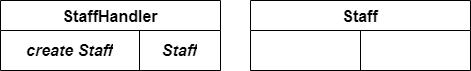

The diagram above was exported from draw.io. Its source (the exported page's mxGraphModel, read from the mxfile embedded in the PNG):
<mxGraphModel dx="1050" dy="557" grid="1" gridSize="10" guides="1" tooltips="1" connect="1" arrows="1" fold="1" page="1" pageScale="1" pageWidth="850" pageHeight="1100" math="0" shadow="0">
  <root>
    <mxCell id="0" />
    <mxCell id="1" parent="0" />
    <mxCell id="QGbNn2vrBp7fmohAacMr-1" value="StaffHandler" style="shape=table;startSize=30;container=1;collapsible=0;childLayout=tableLayout;strokeColor=default;fontSize=16;strokeWidth=1;fontStyle=1" vertex="1" parent="1">
      <mxGeometry x="370" y="250" width="220" height="70" as="geometry" />
    </mxCell>
    <mxCell id="QGbNn2vrBp7fmohAacMr-2" value="" style="shape=tableRow;horizontal=0;startSize=0;swimlaneHead=0;swimlaneBody=0;strokeColor=inherit;top=0;left=0;bottom=0;right=0;collapsible=0;dropTarget=0;fillColor=none;points=[[0,0.5],[1,0.5]];portConstraint=eastwest;fontSize=16;" vertex="1" parent="QGbNn2vrBp7fmohAacMr-1">
      <mxGeometry y="30" width="220" height="40" as="geometry" />
    </mxCell>
    <mxCell id="QGbNn2vrBp7fmohAacMr-3" value="&lt;b&gt;create Staff&lt;/b&gt;" style="shape=partialRectangle;html=1;whiteSpace=wrap;connectable=0;strokeColor=inherit;overflow=hidden;fillColor=none;top=0;left=0;bottom=0;right=0;pointerEvents=1;fontSize=16;fontStyle=2" vertex="1" parent="QGbNn2vrBp7fmohAacMr-2">
      <mxGeometry width="139" height="40" as="geometry">
        <mxRectangle width="139" height="40" as="alternateBounds" />
      </mxGeometry>
    </mxCell>
    <mxCell id="QGbNn2vrBp7fmohAacMr-4" value="&lt;b&gt;Staff&lt;/b&gt;" style="shape=partialRectangle;html=1;whiteSpace=wrap;connectable=0;strokeColor=inherit;overflow=hidden;fillColor=none;top=0;left=0;bottom=0;right=0;pointerEvents=1;fontSize=16;fontStyle=2" vertex="1" parent="QGbNn2vrBp7fmohAacMr-2">
      <mxGeometry x="139" width="81" height="40" as="geometry">
        <mxRectangle width="81" height="40" as="alternateBounds" />
      </mxGeometry>
    </mxCell>
    <mxCell id="QGbNn2vrBp7fmohAacMr-5" value="Staff" style="shape=table;startSize=30;container=1;collapsible=0;childLayout=tableLayout;strokeColor=default;fontSize=16;strokeWidth=1;fontStyle=1" vertex="1" parent="1">
      <mxGeometry x="620" y="250" width="220" height="70" as="geometry" />
    </mxCell>
    <mxCell id="QGbNn2vrBp7fmohAacMr-6" value="" style="shape=tableRow;horizontal=0;startSize=0;swimlaneHead=0;swimlaneBody=0;strokeColor=inherit;top=0;left=0;bottom=0;right=0;collapsible=0;dropTarget=0;fillColor=none;points=[[0,0.5],[1,0.5]];portConstraint=eastwest;fontSize=16;" vertex="1" parent="QGbNn2vrBp7fmohAacMr-5">
      <mxGeometry y="30" width="220" height="40" as="geometry" />
    </mxCell>
    <mxCell id="QGbNn2vrBp7fmohAacMr-7" value="" style="shape=partialRectangle;html=1;whiteSpace=wrap;connectable=0;strokeColor=inherit;overflow=hidden;fillColor=none;top=0;left=0;bottom=0;right=0;pointerEvents=1;fontSize=16;" vertex="1" parent="QGbNn2vrBp7fmohAacMr-6">
      <mxGeometry width="110" height="40" as="geometry">
        <mxRectangle width="110" height="40" as="alternateBounds" />
      </mxGeometry>
    </mxCell>
    <mxCell id="QGbNn2vrBp7fmohAacMr-8" value="" style="shape=partialRectangle;html=1;whiteSpace=wrap;connectable=0;strokeColor=inherit;overflow=hidden;fillColor=none;top=0;left=0;bottom=0;right=0;pointerEvents=1;fontSize=16;" vertex="1" parent="QGbNn2vrBp7fmohAacMr-6">
      <mxGeometry x="110" width="110" height="40" as="geometry">
        <mxRectangle width="110" height="40" as="alternateBounds" />
      </mxGeometry>
    </mxCell>
  </root>
</mxGraphModel>